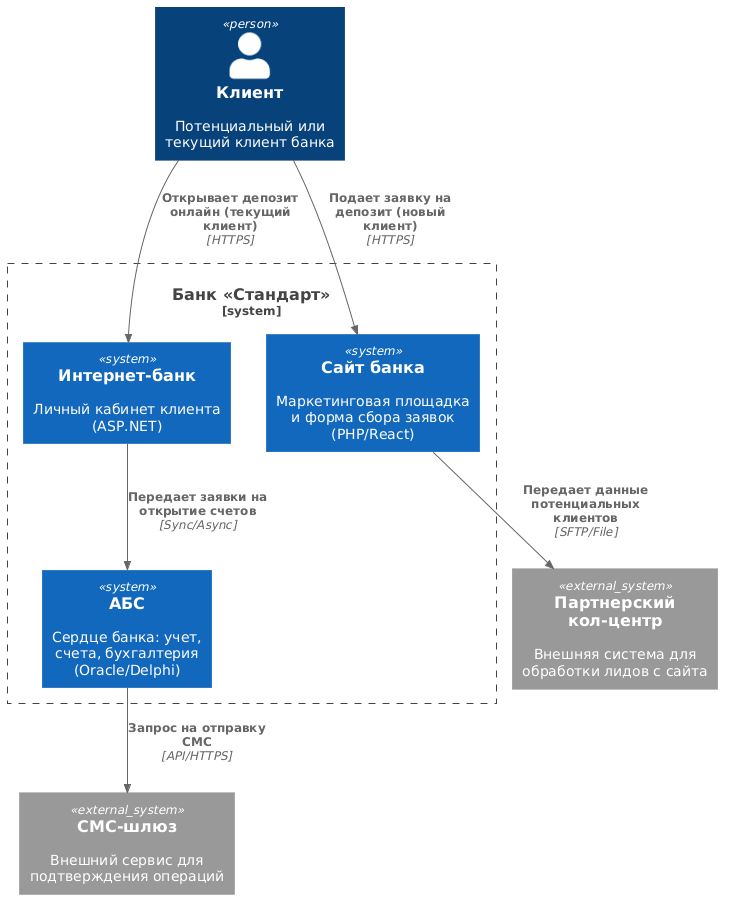

The diagram above was rendered by PlantUML. Its source (embedded in the PNG):
@startuml
!include https://raw.githubusercontent.com/plantuml-stdlib/C4-PlantUML/master/C4_Context.puml


Person(customer, "Клиент", "Потенциальный или текущий клиент банка")

System_Boundary(bank_boundary, "Банк «Стандарт»") {
    System(website, "Сайт банка", "Маркетинговая площадка и форма сбора заявок (PHP/React)")
    System(internet_bank, "Интернет-банк", "Личный кабинет клиента (ASP.NET)")
    System(abs, "АБС", "Сердце банка: учет, счета, бухгалтерия (Oracle/Delphi)")
}

System_Ext(sms_gateway, "СМС-шлюз", "Внешний сервис для подтверждения операций")
System_Ext(partner_call_center, "Партнерский кол-центр", "Внешняя система для обработки лидов с сайта")

' Потоки данных
Rel(customer, website, "Подает заявку на депозит (новый клиент)", "HTTPS")
Rel(customer, internet_bank, "Открывает депозит онлайн (текущий клиент)", "HTTPS")

Rel(website, partner_call_center, "Передает данные потенциальных клиентов", "SFTP/File")
Rel(internet_bank, abs, "Передает заявки на открытие счетов", "Sync/Async")
Rel(abs, sms_gateway, "Запрос на отправку СМС", "API/HTTPS")
@enduml